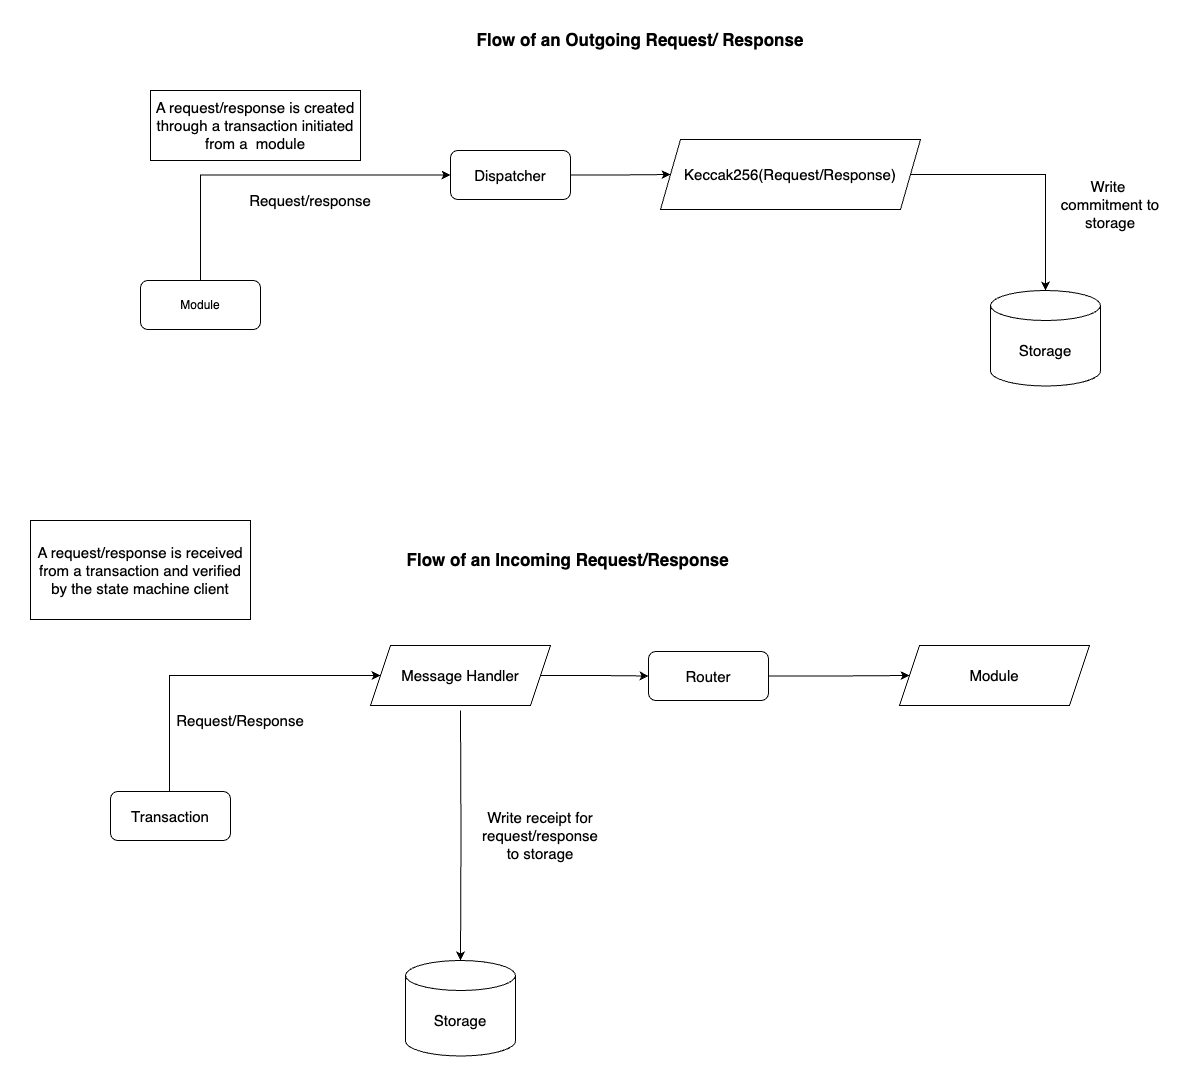

The diagram above was exported from draw.io. Its source (the exported page's mxGraphModel, read from the mxfile embedded in the PNG):
<mxGraphModel dx="2874" dy="1581" grid="1" gridSize="10" guides="1" tooltips="1" connect="1" arrows="1" fold="1" page="1" pageScale="1" pageWidth="900" pageHeight="1600" math="0" shadow="0">
  <root>
    <mxCell id="0" />
    <mxCell id="1" parent="0" />
    <mxCell id="eom_BKEFGRIuMcqnRTB--14" value="&lt;b&gt;&lt;font style=&quot;font-size: 17px;&quot;&gt;Flow of an Outgoing Request/ Response&lt;/font&gt;&lt;/b&gt;" style="text;html=1;strokeColor=none;fillColor=none;align=center;verticalAlign=middle;whiteSpace=wrap;rounded=0;" parent="1" vertex="1">
      <mxGeometry x="650" y="30" width="340" height="19" as="geometry" />
    </mxCell>
    <mxCell id="eom_BKEFGRIuMcqnRTB--15" value="&lt;font style=&quot;font-size: 15px;&quot;&gt;A request/response is created through a transaction initiated from a&amp;nbsp; module&lt;/font&gt;" style="rounded=0;whiteSpace=wrap;html=1;" parent="1" vertex="1">
      <mxGeometry x="330" y="90" width="210" height="70" as="geometry" />
    </mxCell>
    <mxCell id="eom_BKEFGRIuMcqnRTB--19" value="" style="edgeStyle=orthogonalEdgeStyle;rounded=0;orthogonalLoop=1;jettySize=auto;html=1;entryX=0;entryY=0.5;entryDx=0;entryDy=0;exitX=0.5;exitY=0;exitDx=0;exitDy=0;" parent="1" source="eom_BKEFGRIuMcqnRTB--16" target="eom_BKEFGRIuMcqnRTB--17" edge="1">
      <mxGeometry relative="1" as="geometry">
        <mxPoint x="520" y="310" as="targetPoint" />
      </mxGeometry>
    </mxCell>
    <mxCell id="eom_BKEFGRIuMcqnRTB--16" value="Module" style="rounded=1;whiteSpace=wrap;html=1;" parent="1" vertex="1">
      <mxGeometry x="320" y="280" width="120" height="49" as="geometry" />
    </mxCell>
    <mxCell id="nJE8kxjUt7luWEq7x627-7" value="" style="edgeStyle=orthogonalEdgeStyle;rounded=0;orthogonalLoop=1;jettySize=auto;html=1;" edge="1" parent="1" source="eom_BKEFGRIuMcqnRTB--17" target="eom_BKEFGRIuMcqnRTB--23">
      <mxGeometry relative="1" as="geometry" />
    </mxCell>
    <mxCell id="eom_BKEFGRIuMcqnRTB--17" value="&lt;font style=&quot;font-size: 15px;&quot;&gt;Dispatcher&lt;/font&gt;" style="rounded=1;whiteSpace=wrap;html=1;" parent="1" vertex="1">
      <mxGeometry x="630" y="150" width="120" height="49" as="geometry" />
    </mxCell>
    <mxCell id="eom_BKEFGRIuMcqnRTB--20" value="&lt;font style=&quot;font-size: 15px;&quot;&gt;Request/response&lt;/font&gt;" style="text;html=1;strokeColor=none;fillColor=none;align=center;verticalAlign=middle;whiteSpace=wrap;rounded=0;" parent="1" vertex="1">
      <mxGeometry x="460" y="190" width="60" height="19" as="geometry" />
    </mxCell>
    <mxCell id="nJE8kxjUt7luWEq7x627-10" value="" style="edgeStyle=orthogonalEdgeStyle;rounded=0;orthogonalLoop=1;jettySize=auto;html=1;" edge="1" parent="1" source="eom_BKEFGRIuMcqnRTB--23" target="eom_BKEFGRIuMcqnRTB--38">
      <mxGeometry relative="1" as="geometry" />
    </mxCell>
    <mxCell id="eom_BKEFGRIuMcqnRTB--23" value="&lt;font style=&quot;font-size: 15px;&quot;&gt;Keccak256(Request/Response)&lt;/font&gt;" style="shape=parallelogram;perimeter=parallelogramPerimeter;whiteSpace=wrap;html=1;fixedSize=1;" parent="1" vertex="1">
      <mxGeometry x="840" y="139" width="260" height="70" as="geometry" />
    </mxCell>
    <mxCell id="eom_BKEFGRIuMcqnRTB--25" value="&lt;b&gt;&lt;font style=&quot;font-size: 17px;&quot;&gt;Flow of an Incoming Request/Response&amp;nbsp;&lt;/font&gt;&lt;/b&gt;" style="text;html=1;strokeColor=none;fillColor=none;align=center;verticalAlign=middle;whiteSpace=wrap;rounded=0;" parent="1" vertex="1">
      <mxGeometry x="565" y="550" width="370" height="19" as="geometry" />
    </mxCell>
    <mxCell id="eom_BKEFGRIuMcqnRTB--26" value="&lt;font style=&quot;font-size: 15px;&quot;&gt;A request/response is received from a transaction and verified by the state machine client&lt;/font&gt;" style="rounded=0;whiteSpace=wrap;html=1;" parent="1" vertex="1">
      <mxGeometry x="210" y="520" width="220" height="99" as="geometry" />
    </mxCell>
    <mxCell id="nJE8kxjUt7luWEq7x627-26" value="" style="edgeStyle=orthogonalEdgeStyle;rounded=0;orthogonalLoop=1;jettySize=auto;html=1;entryX=0;entryY=0.5;entryDx=0;entryDy=0;" edge="1" parent="1" target="nJE8kxjUt7luWEq7x627-23">
      <mxGeometry relative="1" as="geometry">
        <mxPoint x="349" y="791" as="sourcePoint" />
        <mxPoint x="549" y="675" as="targetPoint" />
        <Array as="points">
          <mxPoint x="349" y="675" />
        </Array>
      </mxGeometry>
    </mxCell>
    <mxCell id="eom_BKEFGRIuMcqnRTB--28" value="&lt;font style=&quot;font-size: 15px;&quot;&gt;Transaction&lt;/font&gt;" style="rounded=1;whiteSpace=wrap;html=1;" parent="1" vertex="1">
      <mxGeometry x="290" y="791" width="120" height="49" as="geometry" />
    </mxCell>
    <mxCell id="eom_BKEFGRIuMcqnRTB--30" value="&lt;font style=&quot;font-size: 15px;&quot;&gt;Router&lt;/font&gt;" style="rounded=1;whiteSpace=wrap;html=1;" parent="1" vertex="1">
      <mxGeometry x="828" y="651" width="120" height="49" as="geometry" />
    </mxCell>
    <mxCell id="eom_BKEFGRIuMcqnRTB--31" value="&lt;font style=&quot;font-size: 15px;&quot;&gt;Request/Response&lt;/font&gt;" style="text;html=1;strokeColor=none;fillColor=none;align=center;verticalAlign=middle;whiteSpace=wrap;rounded=0;" parent="1" vertex="1">
      <mxGeometry x="390" y="710" width="60" height="19" as="geometry" />
    </mxCell>
    <mxCell id="eom_BKEFGRIuMcqnRTB--38" value="&lt;font style=&quot;font-size: 15px;&quot;&gt;Storage&lt;/font&gt;" style="shape=cylinder3;whiteSpace=wrap;html=1;boundedLbl=1;backgroundOutline=1;size=15;" parent="1" vertex="1">
      <mxGeometry x="1170" y="290" width="110" height="95.5" as="geometry" />
    </mxCell>
    <mxCell id="eom_BKEFGRIuMcqnRTB--40" value="" style="edgeStyle=orthogonalEdgeStyle;rounded=0;orthogonalLoop=1;jettySize=auto;html=1;" parent="1" source="eom_BKEFGRIuMcqnRTB--30" target="eom_BKEFGRIuMcqnRTB--41" edge="1">
      <mxGeometry relative="1" as="geometry">
        <mxPoint x="770" y="676" as="sourcePoint" />
        <mxPoint x="870" y="675" as="targetPoint" />
        <Array as="points" />
      </mxGeometry>
    </mxCell>
    <mxCell id="eom_BKEFGRIuMcqnRTB--41" value="&lt;font style=&quot;font-size: 15px;&quot;&gt;Module&lt;/font&gt;" style="shape=parallelogram;perimeter=parallelogramPerimeter;whiteSpace=wrap;html=1;fixedSize=1;" parent="1" vertex="1">
      <mxGeometry x="1079" y="645" width="190" height="60" as="geometry" />
    </mxCell>
    <mxCell id="eom_BKEFGRIuMcqnRTB--43" value="&lt;font style=&quot;font-size: 15px;&quot;&gt;Storage&lt;/font&gt;" style="shape=cylinder3;whiteSpace=wrap;html=1;boundedLbl=1;backgroundOutline=1;size=15;" parent="1" vertex="1">
      <mxGeometry x="585" y="960" width="110" height="95.5" as="geometry" />
    </mxCell>
    <mxCell id="eom_BKEFGRIuMcqnRTB--44" value="&lt;font style=&quot;font-size: 15px;&quot;&gt;Write&amp;nbsp; commitment to storage&lt;/font&gt;" style="text;html=1;strokeColor=none;fillColor=none;align=center;verticalAlign=middle;whiteSpace=wrap;rounded=0;" parent="1" vertex="1">
      <mxGeometry x="1230" y="139" width="120" height="130" as="geometry" />
    </mxCell>
    <mxCell id="eom_BKEFGRIuMcqnRTB--45" value="&lt;font style=&quot;font-size: 15px;&quot;&gt;Write receipt for request/response to storage&lt;/font&gt;" style="text;html=1;strokeColor=none;fillColor=none;align=center;verticalAlign=middle;whiteSpace=wrap;rounded=0;" parent="1" vertex="1">
      <mxGeometry x="660" y="770" width="120" height="130" as="geometry" />
    </mxCell>
    <mxCell id="nJE8kxjUt7luWEq7x627-16" value="" style="edgeStyle=orthogonalEdgeStyle;rounded=0;orthogonalLoop=1;jettySize=auto;html=1;entryX=0.5;entryY=0;entryDx=0;entryDy=0;entryPerimeter=0;" edge="1" parent="1" target="eom_BKEFGRIuMcqnRTB--43">
      <mxGeometry relative="1" as="geometry">
        <mxPoint x="640" y="710" as="sourcePoint" />
        <mxPoint x="640" y="1070" as="targetPoint" />
      </mxGeometry>
    </mxCell>
    <mxCell id="nJE8kxjUt7luWEq7x627-27" value="" style="edgeStyle=orthogonalEdgeStyle;rounded=0;orthogonalLoop=1;jettySize=auto;html=1;" edge="1" parent="1" source="nJE8kxjUt7luWEq7x627-23" target="eom_BKEFGRIuMcqnRTB--30">
      <mxGeometry relative="1" as="geometry" />
    </mxCell>
    <mxCell id="nJE8kxjUt7luWEq7x627-23" value="&lt;font style=&quot;font-size: 15px;&quot;&gt;Message Handler&lt;/font&gt;" style="shape=parallelogram;perimeter=parallelogramPerimeter;whiteSpace=wrap;html=1;fixedSize=1;" vertex="1" parent="1">
      <mxGeometry x="550" y="645" width="180" height="60" as="geometry" />
    </mxCell>
  </root>
</mxGraphModel>